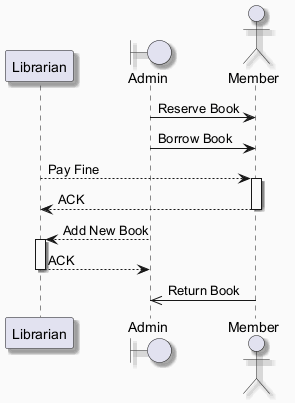

The diagram above was rendered by PlantUML. Its source (embedded in the PNG):
@startuml
skinparam backgroundColor #FAFAFA
skinparam classBackgroundColor #FFF3E0
skinparam classBorderColor #E65100
skinparam shadowing true
participant "Librarian" as L
boundary "Admin" as A
actor "Member" as M
A -> M : Reserve Book
A -> M : Borrow Book
L --> M : Pay Fine
activate M
M --> L : ACK
deactivate M
A --> L : Add New Book
activate L
L --> A : ACK
deactivate L
M ->> A : Return Book
@enduml